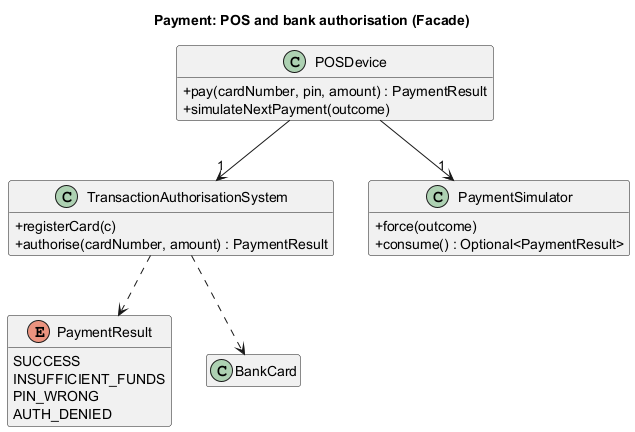

The diagram above was rendered by PlantUML. Its source (embedded in the PNG):
@startuml class-payment
title Payment: POS and bank authorisation (Facade)
hide empty members
skinparam classAttributeIconSize 0

enum PaymentResult {
  SUCCESS
  INSUFFICIENT_FUNDS
  PIN_WRONG
  AUTH_DENIED
}
class POSDevice {
  + pay(cardNumber, pin, amount) : PaymentResult
  + simulateNextPayment(outcome)
}
class TransactionAuthorisationSystem {
  + registerCard(c)
  + authorise(cardNumber, amount) : PaymentResult
}
class PaymentSimulator {
  + force(outcome)
  + consume() : Optional<PaymentResult>
}
class BankCard

POSDevice --> "1" TransactionAuthorisationSystem
POSDevice --> "1" PaymentSimulator
TransactionAuthorisationSystem ..> BankCard
TransactionAuthorisationSystem ..> PaymentResult
@enduml